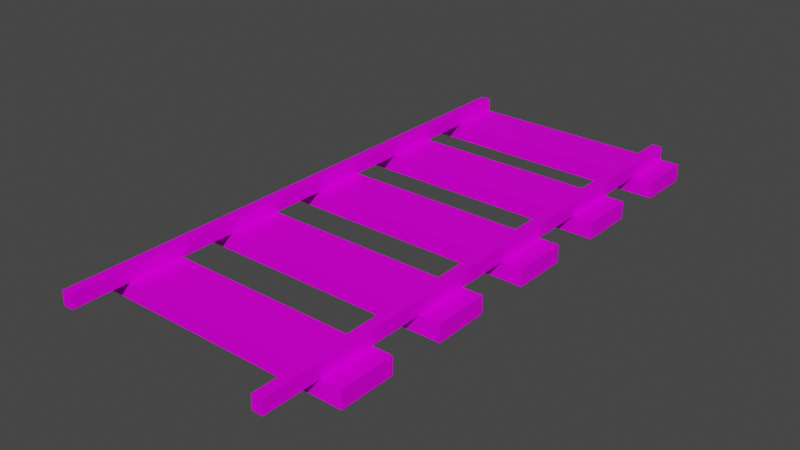 # Source: Binary.blend  (saved by Blender 2.82.7; exported with 4.5.12 LTS)
import bpy
from mathutils import Matrix  # noqa: F401  (used for matrix-valued properties, if any)

bpy.ops.wm.read_factory_settings(use_empty=True)
scene = bpy.context.scene
scene.name = 'Scene'

# ---- collections
col_collection = bpy.data.collections.new('Collection'); scene.collection.children.link(col_collection)

# ---- images (referenced by path relative to the original .blend; pixels are not part of the script)
import os
ASSET_DIR = os.environ.get("B2B_ASSET_DIR", "")  # directory of the original .blend (textures are referenced by path, not embedded)
HERE = os.path.dirname(os.path.abspath(__file__))  # packed textures are extracted next to this script under _unpacked/

def load_image(name, relpath, width, height, colorspace="sRGB"):
    """Load a texture the original file referenced (path relative to the .blend, or extracted next to this script)."""
    p = next((c for c in (os.path.join(HERE, relpath), os.path.join(ASSET_DIR, relpath)) if relpath and os.path.exists(c)), "")
    if p:
        img = bpy.data.images.load(p, check_existing=True)
        img.name = name
    else:  # same state as the original file: an image datablock whose file is absent (Cycles renders it pink)
        img = bpy.data.images.new(name, width, height)
        img.source = "FILE"
        img.filepath = "//" + (relpath or name)
    img.colorspace_settings.name = colorspace
    return img
img_material_png = load_image('Material.png', 'Material.png', 1024, 1024, 'sRGB')

# ---- materials (node trees are filled in below, after node groups)
mat_material_004 = bpy.data.materials.new('Material.004')
mat_material_004.use_transparent_shadow = False

# ---- material node trees
mat_material_004.use_nodes = True; mat_material_004.node_tree.nodes.clear()
_N = mat_material_004.node_tree.nodes; _L = mat_material_004.node_tree.links
n0 = _N.new('ShaderNodeOutputMaterial'); n0.name = 'Material Output'; n0.location = (300, 300)
n1 = _N.new('ShaderNodeBsdfPrincipled'); n1.name = 'Principled BSDF'; n1.location = (10, 300)
n1.distribution = 'GGX'
n1.subsurface_method = 'BURLEY'
n1.inputs[1].default_value = 0.06364
n1.inputs[2].default_value = 0.5205
n1.inputs[3].default_value = 1.45
n1.inputs[13].default_value = 0.04545
n1.inputs[27].default_value = (0.0, 0.0, 0.0, 1.0)
n1.inputs[28].default_value = 1.0
n2 = _N.new('ShaderNodeTexImage'); n2.name = 'Image Texture.001'; n2.location = (-240, 220)
n2.image = img_material_png
_L.new(n1.outputs[0], n0.inputs[0])
_L.new(n2.outputs[0], n1.inputs[0])
n0.is_active_output = True

# ---- world
world_world = bpy.data.worlds.new('World'); scene.world = world_world
world_world.use_nodes = True; world_world.node_tree.nodes.clear()
_N = world_world.node_tree.nodes; _L = world_world.node_tree.links
n0 = _N.new('ShaderNodeOutputWorld'); n0.name = 'World Output'; n0.location = (300, 300)
n1 = _N.new('ShaderNodeBackground'); n1.name = 'Background'; n1.location = (10, 300)
n1.inputs[0].default_value = (0.05088, 0.05088, 0.05088, 1.0)
_L.new(n1.outputs[0], n0.inputs[0])
n0.is_active_output = True
world_world.color = (0.05088, 0.05088, 0.05088)
world_world.use_sun_shadow = False
world_world.sun_shadow_jitter_overblur = 0.0

# ---- meshes
me_cube_004 = bpy.data.meshes.new('Cube.004')
me_cube_004.from_pydata([(-0.7615, -1.884, -0.09752), (-0.7615, -1.884, -0.002539), (-0.7615, 1.907, -0.09752), (-0.7615, 1.907, -0.002539), (-0.6906, -1.884, -0.09752), (-0.6906, -1.884, -0.002539), (-0.6906, 1.907, -0.09752), (-0.6906, 1.907, -0.002539), (-0.8986, -1.504, -0.2157), (-0.8986, -1.504, -0.09752), (0.0, -1.123, -0.2157), (0.0, -1.123, -0.09752), (0.0, -1.504, -0.2157), (0.0, -1.504, -0.09752), (-0.8986, -1.123, -0.2157), (-0.8986, -1.123, -0.09752), (0.0, -0.7428, -0.2157), (0.0, -0.7428, -0.09752), (-0.8986, -0.3623, -0.2157), (-0.8986, -0.7428, -0.2157), (-0.8986, -0.7428, -0.09752), (-0.8986, -0.3623, -0.09752), (0.0, -0.3623, -0.09752), (0.0, 0.01807, -0.09752), (0.0, -0.3623, -0.2157), (-0.8986, 0.3985, -0.2157), (-0.8986, 0.01807, -0.2157), (-0.8986, 0.01807, -0.09752), (-0.8986, 0.3985, -0.09752), (0.0, 0.3985, -0.2157), (0.0, 0.01807, -0.2157), (-0.8986, 0.7789, -0.2157), (0.0, 0.3985, -0.09752), (-0.8986, 1.159, -0.2157), (-0.8986, 0.7789, -0.09752), (-0.8986, 1.159, -0.09752), (0.0, 1.159, -0.09752), (0.0, 0.7789, -0.2157), (0.0, 0.7789, -0.09752), (-0.8986, 1.54, -0.2157), (0.0, 1.159, -0.2157), (-0.8986, 1.54, -0.09752), (-0.8986, 1.907, -0.09752), (0.0, 1.907, -0.2157), (0.0, 1.54, -0.2157), (0.0, 1.54, -0.09752), (-0.8986, 1.907, -0.2157), (0.0, 1.907, -0.09752), (0.7615, -1.884, -0.09752), (0.7615, -1.884, -0.002539), (0.7615, 1.907, -0.09752), (0.7615, 1.907, -0.002539), (0.6906, -1.884, -0.09752), (0.6906, -1.884, -0.002539), (0.6906, 1.907, -0.09752), (0.6906, 1.907, -0.002539), (0.8986, -1.504, -0.2157), (0.8986, -1.504, -0.09752), (0.0, -1.123, -0.2157), (0.0, -1.123, -0.09752), (0.0, -1.504, -0.2157), (0.0, -1.504, -0.09752), (0.8986, -1.123, -0.2157), (0.8986, -1.123, -0.09752), (0.0, -0.7428, -0.2157), (0.0, -0.7428, -0.09752), (0.8986, -0.3623, -0.2157), (0.8986, -0.7428, -0.2157), (0.8986, -0.7428, -0.09752), (0.8986, -0.3623, -0.09752), (0.0, -0.3623, -0.09752), (0.0, 0.01807, -0.09752), (0.0, -0.3623, -0.2157), (0.8986, 0.3985, -0.2157), (0.8986, 0.01807, -0.2157), (0.8986, 0.01807, -0.09752), (0.8986, 0.3985, -0.09752), (0.0, 0.3985, -0.2157), (0.0, 0.01807, -0.2157), (0.8986, 0.7789, -0.2157), (0.0, 0.3985, -0.09752), (0.8986, 1.159, -0.2157), (0.8986, 0.7789, -0.09752), (0.8986, 1.159, -0.09752), (0.0, 1.159, -0.09752), (0.0, 0.7789, -0.2157), (0.0, 0.7789, -0.09752), (0.8986, 1.54, -0.2157), (0.0, 1.159, -0.2157), (0.8986, 1.54, -0.09752), (0.8986, 1.907, -0.09752), (0.0, 1.907, -0.2157), (0.0, 1.54, -0.2157), (0.0, 1.54, -0.09752), (0.8986, 1.907, -0.2157), (0.0, 1.907, -0.09752)], [], [(0, 1, 3, 2), (2, 3, 7, 6), (6, 7, 5, 4), (4, 5, 1, 0), (2, 6, 4, 0), (7, 3, 1, 5), (8, 9, 15, 14), (14, 15, 11, 10), (10, 12, 13, 11), (12, 13, 9, 8), (14, 10, 12, 8), (11, 15, 9, 13), (19, 16, 17, 20), (19, 20, 21, 18), (18, 21, 22, 24), (24, 22, 17, 16), (18, 24, 16, 19), (22, 21, 20, 17), (26, 30, 23, 27), (26, 27, 28, 25), (25, 28, 32, 29), (29, 32, 23, 30), (25, 29, 30, 26), (32, 28, 27, 23), (31, 37, 38, 34), (31, 34, 35, 33), (33, 35, 36, 40), (40, 37, 38, 36), (33, 40, 37, 31), (36, 35, 34, 38), (39, 44, 45, 41), (39, 41, 42, 46), (46, 42, 47, 43), (43, 47, 45, 44), (46, 43, 44, 39), (47, 42, 41, 45), (48, 50, 51, 49), (50, 54, 55, 51), (54, 52, 53, 55), (52, 48, 49, 53), (50, 48, 52, 54), (55, 53, 49, 51), (56, 62, 63, 57), (62, 58, 59, 63), (58, 59, 61, 60), (60, 56, 57, 61), (62, 56, 60, 58), (59, 61, 57, 63), (67, 68, 65, 64), (67, 66, 69, 68), (66, 72, 70, 69), (72, 64, 65, 70), (66, 67, 64, 72), (70, 65, 68, 69), (74, 75, 71, 78), (74, 73, 76, 75), (73, 77, 80, 76), (77, 78, 71, 80), (73, 74, 78, 77), (80, 71, 75, 76), (79, 82, 86, 85), (79, 81, 83, 82), (81, 88, 84, 83), (88, 84, 86, 85), (81, 79, 85, 88), (84, 86, 82, 83), (87, 89, 93, 92), (87, 94, 90, 89), (94, 91, 95, 90), (91, 92, 93, 95), (94, 87, 92, 91), (95, 93, 89, 90)])
_uv = me_cube_004.uv_layers.new(name='UVMap')
_uv.uv.foreach_set('vector', [0.7931, 0.7973, 0.8319, 0.7973, 0.8319, 0.8361, 0.7931, 0.8361, 0.7931, 0.8361, 0.8319, 0.8361, 0.8319, 0.875, 0.7931, 0.875, 0.7931, 0.875, 0.8319, 0.875, 0.8319, 0.9139, 0.7931, 0.9139, 0.7931, 0.9139, 0.8319, 0.9139, 0.8319, 0.9527, 0.7931, 0.9527, 0.7542, 0.875, 0.7931, 0.875, 0.7931, 0.9139, 0.7542, 0.9139, 0.8319, 0.875, 0.8708, 0.875, 0.8708, 0.9139, 0.8319, 0.9139, 0.6199, 0.04228, 0.6301, 0.04228, 0.6301, 0.05239, 0.6199, 0.05239, 0.6199, 0.05239, 0.6301, 0.05239, 0.6301, 0.0625, 0.6199, 0.0625, 0.6199, 0.0625, 0.6199, 0.07261, 0.6301, 0.07261, 0.6301, 0.0625, 0.6199, 0.07261, 0.6301, 0.07261, 0.6301, 0.08272, 0.6199, 0.08272, 0.6098, 0.0625, 0.6199, 0.0625, 0.6199, 0.07261, 0.6098, 0.07261, 0.6301, 0.0625, 0.6402, 0.0625, 0.6402, 0.07261, 0.6301, 0.07261, 0.6199, 0.05239, 0.6199, 0.0625, 0.6301, 0.0625, 0.6301, 0.05239, 0.6199, 0.04228, 0.6301, 0.04228, 0.6301, 0.05239, 0.6199, 0.05239, 0.6199, 0.05239, 0.6301, 0.05239, 0.6301, 0.0625, 0.6199, 0.0625, 0.6199, 0.0625, 0.6301, 0.0625, 0.6301, 0.07261, 0.6199, 0.07261, 0.6098, 0.0625, 0.6199, 0.0625, 0.6199, 0.07261, 0.6098, 0.07261, 0.6301, 0.0625, 0.6402, 0.0625, 0.6402, 0.07261, 0.6301, 0.07261, 0.6199, 0.05239, 0.6199, 0.0625, 0.6301, 0.0625, 0.6301, 0.05239, 0.6199, 0.04228, 0.6301, 0.04228, 0.6301, 0.05239, 0.6199, 0.05239, 0.6199, 0.05239, 0.6301, 0.05239, 0.6301, 0.0625, 0.6199, 0.0625, 0.6199, 0.0625, 0.6301, 0.0625, 0.6301, 0.07261, 0.6199, 0.07261, 0.6098, 0.0625, 0.6199, 0.0625, 0.6199, 0.07261, 0.6098, 0.07261, 0.6301, 0.0625, 0.6402, 0.0625, 0.6402, 0.07261, 0.6301, 0.07261, 0.6199, 0.05239, 0.6199, 0.0625, 0.6301, 0.0625, 0.6301, 0.05239, 0.6199, 0.04228, 0.6301, 0.04228, 0.6301, 0.05239, 0.6199, 0.05239, 0.6199, 0.05239, 0.6301, 0.05239, 0.6301, 0.0625, 0.6199, 0.0625, 0.6199, 0.0625, 0.6199, 0.07261, 0.6301, 0.07261, 0.6301, 0.0625, 0.6098, 0.0625, 0.6199, 0.0625, 0.6199, 0.07261, 0.6098, 0.07261, 0.6301, 0.0625, 0.6402, 0.0625, 0.6402, 0.07261, 0.6301, 0.07261, 0.6199, 0.05239, 0.6199, 0.0625, 0.6301, 0.0625, 0.6301, 0.05239, 0.6199, 0.04228, 0.6301, 0.04228, 0.6301, 0.05239, 0.6199, 0.05239, 0.6199, 0.05239, 0.6301, 0.05239, 0.6301, 0.0625, 0.6199, 0.0625, 0.6199, 0.0625, 0.6301, 0.0625, 0.6301, 0.07261, 0.6199, 0.07261, 0.6098, 0.0625, 0.6199, 0.0625, 0.6199, 0.07261, 0.6098, 0.07261, 0.6301, 0.0625, 0.6402, 0.0625, 0.6402, 0.07261, 0.6301, 0.07261, 0.7931, 0.7973, 0.7931, 0.8361, 0.8319, 0.8361, 0.8319, 0.7973, 0.7931, 0.8361, 0.7931, 0.875, 0.8319, 0.875, 0.8319, 0.8361, 0.7931, 0.875, 0.7931, 0.9139, 0.8319, 0.9139, 0.8319, 0.875, 0.7931, 0.9139, 0.7931, 0.9527, 0.8319, 0.9527, 0.8319, 0.9139, 0.7542, 0.875, 0.7542, 0.9139, 0.7931, 0.9139, 0.7931, 0.875, 0.8319, 0.875, 0.8319, 0.9139, 0.8708, 0.9139, 0.8708, 0.875, 0.6199, 0.04228, 0.6199, 0.05239, 0.6301, 0.05239, 0.6301, 0.04228, 0.6199, 0.05239, 0.6199, 0.0625, 0.6301, 0.0625, 0.6301, 0.05239, 0.6199, 0.0625, 0.6301, 0.0625, 0.6301, 0.07261, 0.6199, 0.07261, 0.6199, 0.07261, 0.6199, 0.08272, 0.6301, 0.08272, 0.6301, 0.07261, 0.6098, 0.0625, 0.6098, 0.07261, 0.6199, 0.07261, 0.6199, 0.0625, 0.6301, 0.0625, 0.6301, 0.07261, 0.6402, 0.07261, 0.6402, 0.0625, 0.6199, 0.05239, 0.6301, 0.05239, 0.6301, 0.0625, 0.6199, 0.0625, 0.6199, 0.04228, 0.6199, 0.05239, 0.6301, 0.05239, 0.6301, 0.04228, 0.6199, 0.05239, 0.6199, 0.0625, 0.6301, 0.0625, 0.6301, 0.05239, 0.6199, 0.0625, 0.6199, 0.07261, 0.6301, 0.07261, 0.6301, 0.0625, 0.6098, 0.0625, 0.6098, 0.07261, 0.6199, 0.07261, 0.6199, 0.0625, 0.6301, 0.0625, 0.6301, 0.07261, 0.6402, 0.07261, 0.6402, 0.0625, 0.6199, 0.05239, 0.6301, 0.05239, 0.6301, 0.0625, 0.6199, 0.0625, 0.6199, 0.04228, 0.6199, 0.05239, 0.6301, 0.05239, 0.6301, 0.04228, 0.6199, 0.05239, 0.6199, 0.0625, 0.6301, 0.0625, 0.6301, 0.05239, 0.6199, 0.0625, 0.6199, 0.07261, 0.6301, 0.07261, 0.6301, 0.0625, 0.6098, 0.0625, 0.6098, 0.07261, 0.6199, 0.07261, 0.6199, 0.0625, 0.6301, 0.0625, 0.6301, 0.07261, 0.6402, 0.07261, 0.6402, 0.0625, 0.6199, 0.05239, 0.6301, 0.05239, 0.6301, 0.0625, 0.6199, 0.0625, 0.6199, 0.04228, 0.6199, 0.05239, 0.6301, 0.05239, 0.6301, 0.04228, 0.6199, 0.05239, 0.6199, 0.0625, 0.6301, 0.0625, 0.6301, 0.05239, 0.6199, 0.0625, 0.6301, 0.0625, 0.6301, 0.07261, 0.6199, 0.07261, 0.6098, 0.0625, 0.6098, 0.07261, 0.6199, 0.07261, 0.6199, 0.0625, 0.6301, 0.0625, 0.6301, 0.07261, 0.6402, 0.07261, 0.6402, 0.0625, 0.6199, 0.05239, 0.6301, 0.05239, 0.6301, 0.0625, 0.6199, 0.0625, 0.6199, 0.04228, 0.6199, 0.05239, 0.6301, 0.05239, 0.6301, 0.04228, 0.6199, 0.05239, 0.6199, 0.0625, 0.6301, 0.0625, 0.6301, 0.05239, 0.6199, 0.0625, 0.6199, 0.07261, 0.6301, 0.07261, 0.6301, 0.0625, 0.6098, 0.0625, 0.6098, 0.07261, 0.6199, 0.07261, 0.6199, 0.0625, 0.6301, 0.0625, 0.6301, 0.07261, 0.6402, 0.07261, 0.6402, 0.0625])
me_cube_004.materials.append(mat_material_004)
me_cube_004.use_remesh_fix_poles = True
me_cube_004.use_remesh_preserve_attributes = False
me_cube_004.use_mirror_vertex_groups = False
me_cube_004.update()

# ---- objects
ob_cube_003 = bpy.data.objects.new('Cube.003', me_cube_004)

# ---- transforms, parenting, visibility, modifiers, constraints
ob_cube_003.location = (0.0, 0.0, 0.0)
ob_cube_003.lineart.crease_threshold = 0.0

# ---- collection membership
col_collection.objects.link(ob_cube_003)

# ---- scene / render settings (as saved in the file)
scene.frame_start = 1; scene.frame_end = 250; scene.frame_set(18)
scene.render.engine = 'BLENDER_EEVEE_NEXT'
scene.cycles.use_denoising = False
scene.cycles.samples = 128
scene.cycles.sampling_pattern = 'TABULATED_SOBOL'
scene.cycles.use_adaptive_sampling = False
scene.cycles.use_light_tree = False
scene.view_settings.view_transform = 'Filmic'
bpy.context.view_layer.update()

# ---- added for rendering (the .blend has no active camera and no usable light): camera, sun
cam_auto = bpy.data.cameras.new('AutoCamera')
cam_auto.lens = 50.0
cam_auto.sensor_width = 36.0
cam_auto.clip_end = 1000.0
ob_auto_camera = bpy.data.objects.new('AutoCamera', cam_auto)
scene.collection.objects.link(ob_auto_camera)
ob_auto_camera.location = (3.88692, -4.6527, 3.0004)
ob_auto_camera.rotation_euler = (1.09748, -7.21219e-08, 0.694738)
scene.camera = ob_auto_camera
light_auto_sun = bpy.data.lights.new('AutoSun', 'SUN')
light_auto_sun.energy = 3.0
light_auto_sun.angle = 0.0523599
ob_auto_sun = bpy.data.objects.new('AutoSun', light_auto_sun)
scene.collection.objects.link(ob_auto_sun)
ob_auto_sun.rotation_euler = (0.872665, 0.174533, 0.523599)
bpy.context.view_layer.update()
